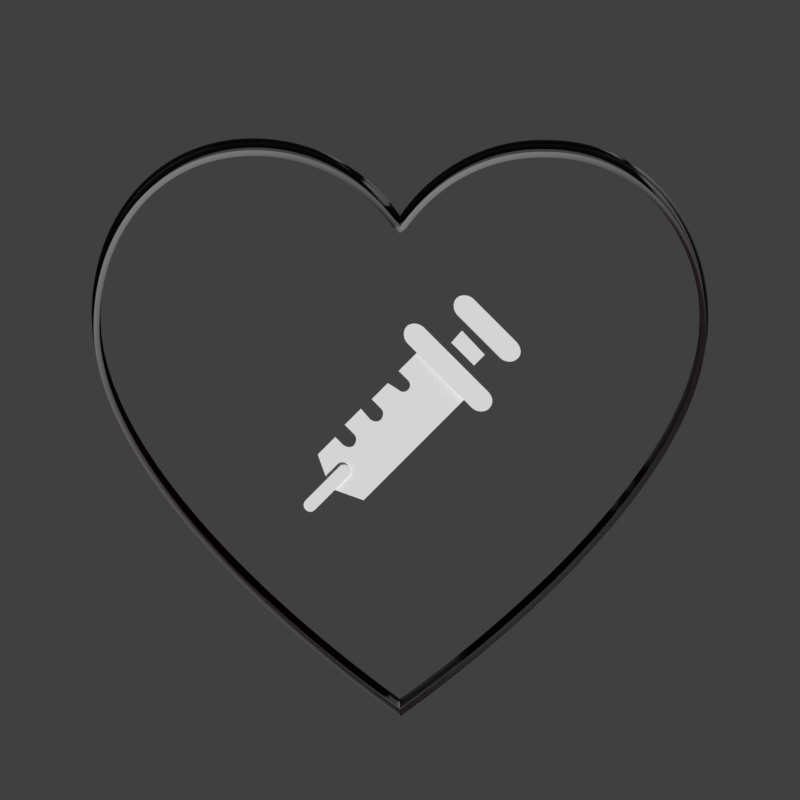 # Source: app-icon.blend  (saved by Blender 2.78.0; exported with 4.5.12 LTS)
import bpy
from mathutils import Matrix  # noqa: F401  (used for matrix-valued properties, if any)

bpy.ops.wm.read_factory_settings(use_empty=True)
scene = bpy.context.scene
scene.name = 'Scene'

# ---- collections
col_collection_1 = bpy.data.collections.new('Collection 1'); scene.collection.children.link(col_collection_1)
col_collection_2 = bpy.data.collections.new('Collection 2'); scene.collection.children.link(col_collection_2)
col_collection_11 = bpy.data.collections.new('Collection 11'); scene.collection.children.link(col_collection_11)

# ---- materials (node trees are filled in below, after node groups)
mat_red_004 = bpy.data.materials.new('red.004')
mat_red_004.alpha_threshold = 0.0
mat_red_004.use_transparent_shadow = False
mat_red_004.diffuse_color = (0.1912, 0.1981, 0.2016, 1.0)
mat_red_004.roughness = 0.5
mat_red_001 = bpy.data.materials.new('red.001')
mat_red_001.alpha_threshold = 0.0
mat_red_001.use_transparent_shadow = False
mat_red_001.diffuse_color = (0.1912, 0.1981, 0.2016, 1.0)
mat_red_001.roughness = 0.5
mat_red_002 = bpy.data.materials.new('red.002')
mat_red_002.alpha_threshold = 0.0
mat_red_002.use_transparent_shadow = False
mat_red_002.diffuse_color = (0.1912, 0.1981, 0.2016, 1.0)
mat_red_002.roughness = 0.5
mat_material = bpy.data.materials.new('Material')
mat_material.alpha_threshold = 0.0
mat_material.use_transparent_shadow = False
mat_material.diffuse_color = (1.0, 1.0, 1.0, 1.0)
mat_material.roughness = 0.5
mat_red = bpy.data.materials.new('red')
mat_red.alpha_threshold = 0.0
mat_red.use_transparent_shadow = False
mat_red.diffuse_color = (0.1912, 0.1981, 0.2016, 1.0)
mat_red.roughness = 0.5
mat_red_003 = bpy.data.materials.new('red.003')
mat_red_003.alpha_threshold = 0.0
mat_red_003.use_transparent_shadow = False
mat_red_003.diffuse_color = (0.2705, 0.009721, 0.02029, 1.0)
mat_red_003.roughness = 0.5

# ---- material node trees

# ---- world
world_world = bpy.data.worlds.new('World'); scene.world = world_world
world_world.color = (0.05088, 0.05088, 0.05088)
world_world.use_sun_shadow = False
world_world.sun_shadow_jitter_overblur = 0.0
world_world.cycles.sampling_method = 'MANUAL'

# ---- cameras
cam_camera = bpy.data.cameras.new('Camera')
cam_camera.type = 'ORTHO'
cam_camera.clip_end = 100.0
cam_camera.lens = 35.0
cam_camera.sensor_width = 32.0
cam_camera.sensor_height = 18.0
cam_camera.ortho_scale = 17.54
cam_camera.display_size = 2.0
cam_camera.dof.focus_distance = 0.0
cam_camera.dof.aperture_fstop = 128.0
cam_camera.dof.aperture_blades = 6

# ---- curves / text
cu_curve_010 = bpy.data.curves.new('Curve.010', 'CURVE')
cu_curve_010.dimensions = '3D'
_sp = cu_curve_010.splines.new('BEZIER'); _sp.bezier_points.add(5)
_sp.bezier_points.foreach_set('co', [0.005391, -0.0001364, 0.0006029, 0.002568, 0.002967, 0.0006029, 0.0, 0.001641, 0.0006029, -0.002568, 0.002996, 0.0006029, -0.005391, -0.0001082, 0.0006029, 0.0, -0.006965, 0.0006029])
_sp.bezier_points.foreach_set('handle_left', [0.005391, -0.003268, 0.0006029, 0.00429, 0.002967, 0.0006029, 0.0005645, 0.00246, 0.0006029, -0.001496, 0.002996, 0.0006029, -0.005391, 0.001613, 0.0006029, 0.0, -0.006965, 0.0006029])
_sp.bezier_points.foreach_set('handle_right', [0.005391, 0.001585, 0.0006029, 0.001496, 0.002996, 0.0006029, -0.0005645, 0.00246, 0.0006029, -0.00429, 0.002996, 0.0006029, -0.005391, -0.003268, 0.0006029, 0.0, -0.006965, 0.0006029])
_sp.resolution_u = 64
_sp.use_cyclic_u = True
cu_curve_010.materials.append(mat_red_004)
cu_curve_010.use_path_clamp = True
cu_curve_010.bevel_resolution = 0
cu_curve_010.bevel_depth = 0.0001
cu_curve_010.resolution_u = 64
cu_curve_010.fill_mode = 'HALF'
cu_curve_004 = bpy.data.curves.new('Curve.004', 'CURVE')
cu_curve_004.dimensions = '3D'
_sp = cu_curve_004.splines.new('BEZIER'); _sp.bezier_points.add(5)
_sp.bezier_points.foreach_set('co', [6.833, 3.714, 0.0, 3.255, 7.648, 0.0, 0.0, 5.967, 0.0, -3.255, 7.684, 0.0, -6.833, 3.75, 0.0, 0.0, -4.941, 0.0])
_sp.bezier_points.foreach_set('handle_left', [6.833, -0.2558, 0.0, 5.437, 7.648, 0.0, 0.7155, 7.005, 0.0, -1.896, 7.684, 0.0, -6.833, 5.932, 0.0, 0.0, -4.941, 0.0])
_sp.bezier_points.foreach_set('handle_right', [6.833, 5.896, 0.0, 1.896, 7.684, 0.0, -0.7155, 7.005, 0.0, -5.437, 7.684, 0.0, -6.833, -0.2558, 0.0, 0.0, -4.941, 0.0])
_sp.bezier_points.foreach_set('radius', [1268.0, 1268.0, 1268.0, 1268.0, 1268.0, 1268.0])
_sp.resolution_u = 32
_sp.use_cyclic_u = True
cu_curve_004.materials.append(mat_red_001)
cu_curve_004.use_path_clamp = True
cu_curve_004.bevel_resolution = 0
cu_curve_004.bevel_depth = 7e-05
cu_curve_004.resolution_u = 32
cu_curve_004.fill_mode = 'HALF'
cu_curve_000 = bpy.data.curves.new('Curve.000', 'CURVE')
cu_curve_000.dimensions = '3D'
_sp = cu_curve_000.splines.new('BEZIER'); _sp.bezier_points.add(5)
_sp.bezier_points.foreach_set('co', [6.833, 3.714, 0.0, 3.255, 7.648, 0.0, 0.0, 5.967, 0.0, -3.255, 7.684, 0.0, -6.833, 3.75, 0.0, 0.0, -4.941, 0.0])
_sp.bezier_points.foreach_set('handle_left', [6.833, -0.2558, 0.0, 5.437, 7.648, 0.0, 0.7155, 7.005, 0.0, -1.896, 7.684, 0.0, -6.833, 5.932, 0.0, 0.0, -4.941, 0.0])
_sp.bezier_points.foreach_set('handle_right', [6.833, 5.896, 0.0, 1.896, 7.684, 0.0, -0.7155, 7.005, 0.0, -5.437, 7.684, 0.0, -6.833, -0.2558, 0.0, 0.0, -4.941, 0.0])
_sp.bezier_points.foreach_set('radius', [1268.0, 1268.0, 1268.0, 1268.0, 1268.0, 1268.0])
_sp.resolution_u = 32
_sp.use_cyclic_u = True
cu_curve_000.materials.append(mat_red_002)
cu_curve_000.use_path_clamp = True
cu_curve_000.bevel_resolution = 0
cu_curve_000.bevel_depth = 0.0001
cu_curve_000.resolution_u = 32
cu_curve_000.fill_mode = 'HALF'
cu_curve_009 = bpy.data.curves.new('Curve.009', 'CURVE')
cu_curve_009.dimensions = '2D'
_sp = cu_curve_009.splines.new('BEZIER'); _sp.bezier_points.add(28)
_sp.bezier_points.foreach_set('co', [0.001113, 0.001571, 0.0, 0.0005486, 0.001007, 0.0, 0.0007461, 0.0008095, 0.0, 0.0007461, 0.0008095, 0.0, 0.0007461, 0.000612, 0.0, 0.0005486, 0.000612, 0.0, 0.0005486, 0.000612, 0.0, 0.0003228, 0.0007531, 0.0, -1.59e-05, 0.0004145, 0.0, 0.0001817, 0.000217, 0.0, 0.0001817, 0.000217, 0.0, 0.0001817, -8.757e-06, 0.0, -4.412e-05, -8.757e-06, 0.0, -4.412e-05, -8.757e-06, 0.0, -0.0002417, 0.000217, 0.0, -0.0005804, -0.0001216, 0.0, -0.0003828, -0.0003191, 0.0, -0.0003828, -0.0003191, 0.0, -0.0003828, -0.0005449, 0.0, -0.0006086, -0.0005449, 0.0, -0.0006086, -0.0005449, 0.0, -0.0006086, -0.0005449, 0.0, -0.0006086, -0.0005449, 0.0, -0.0006086, -0.0005449, 0.0, -0.0007779, -0.0003756, 0.0, -0.001145, -0.0007424, 0.0, -0.0008908, -0.001448, 0.0, -0.0001852, -0.001702, 0.0, 0.002101, 0.0005838, 0.0])
_sp.bezier_points.foreach_set('handle_left', [0.001442, 0.001242, 0.0, 0.0007367, 0.001195, 0.0, 0.0006803, 0.0008754, 0.0, 0.0007461, 0.0008095, 0.0, 0.0008026, 0.0006684, 0.0, 0.000605, 0.0005556, 0.0, 0.0005486, 0.000612, 0.0, 0.000398, 0.0007061, 0.0, 9.7e-05, 0.0005274, 0.0, 0.0001158, 0.0002828, 0.0, 0.0001817, 0.000217, 0.0, 0.0002381, 7.589e-05, 0.0, 4.055e-05, -6.519e-05, 0.0, -4.412e-05, -8.757e-06, 0.0, -0.0001758, 0.0001417, 0.0, -0.0004675, -8.757e-06, 0.0, -0.0004486, -0.0002533, 0.0, -0.0003828, -0.0003191, 0.0, -0.0003263, -0.0004602, 0.0, -0.0005239, -0.0006013, 0.0, -0.0006086, -0.0005449, 0.0, -0.0006086, -0.0005449, 0.0, -0.0006086, -0.0005449, 0.0, -0.0006086, -0.0005449, 0.0, -0.0007215, -0.000432, 0.0, -0.001023, -0.0006201, 0.0, -0.0009755, -0.001213, 0.0, -0.0004204, -0.001617, 0.0, 0.001339, -0.0001781, 0.0])
_sp.bezier_points.foreach_set('handle_right', [0.0009249, 0.001383, 0.0, 0.0006144, 0.0009412, 0.0, 0.0007461, 0.0008095, 0.0, 0.0008026, 0.0007531, 0.0, 0.0006897, 0.0005556, 0.0, 0.0005486, 0.000612, 0.0, 0.0004733, 0.000659, 0.0, 0.0002099, 0.0006402, 0.0, 4.996e-05, 0.0003487, 0.0, 0.0001817, 0.000217, 0.0, 0.0002381, 0.0001605, 0.0, 0.0001252, -6.519e-05, 0.0, -4.412e-05, -8.757e-06, 0.0, -0.00011, 6.649e-05, 0.0, -0.0003546, 0.0001041, 0.0, -0.0005145, -0.0001875, 0.0, -0.0003828, -0.0003191, 0.0, -0.0003263, -0.0003756, 0.0, -0.0004392, -0.0006013, 0.0, -0.0006086, -0.0005449, 0.0, -0.0006086, -0.0005449, 0.0, -0.0006086, -0.0005449, 0.0, -0.0006086, -0.0005449, 0.0, -0.0006086, -0.0005449, 0.0, -0.0009002, -0.0004978, 0.0, -0.00106, -0.0009775, 0.0, -0.0006556, -0.001532, 0.0, 0.0005768, -0.0009399, 0.0, 0.001772, 0.000913, 0.0])
for _p, _l, _r in zip(_sp.bezier_points, ['VECTOR', 'VECTOR', 'VECTOR', 'VECTOR', 'FREE', 'FREE', 'VECTOR', 'VECTOR', 'VECTOR', 'VECTOR', 'VECTOR', 'FREE', 'FREE', 'VECTOR', 'VECTOR', 'VECTOR', 'VECTOR', 'VECTOR', 'FREE', 'FREE', 'VECTOR', 'VECTOR', 'FREE', 'FREE', 'VECTOR', 'VECTOR', 'VECTOR', 'VECTOR', 'VECTOR'], ['VECTOR', 'VECTOR', 'VECTOR', 'FREE', 'FREE', 'FREE', 'VECTOR', 'VECTOR', 'VECTOR', 'VECTOR', 'FREE', 'FREE', 'FREE', 'VECTOR', 'VECTOR', 'VECTOR', 'VECTOR', 'FREE', 'FREE', 'FREE', 'VECTOR', 'FREE', 'FREE', 'FREE', 'VECTOR', 'VECTOR', 'VECTOR', 'VECTOR', 'VECTOR']): _p.handle_left_type = _l; _p.handle_right_type = _r
_sp.resolution_u = 64
_sp.use_cyclic_u = True
cu_curve_009.materials.append(mat_material)
cu_curve_009.use_path_clamp = True
cu_curve_009.bevel_resolution = 0
cu_curve_009.resolution_u = 64
cu_curve_009.fill_mode = 'BOTH'
cu_curve_008 = bpy.data.curves.new('Curve.008', 'CURVE')
cu_curve_008.dimensions = '2D'
_sp = cu_curve_008.splines.new('BEZIER'); _sp.bezier_points.add(5)
_sp.bezier_points.foreach_set('co', [-0.0004516, -0.0004515, 0.0, -0.0004516, -0.000254, 0.0, 0.000254, 0.0004515, 0.0, 0.0004516, 0.0004515, 0.0, 0.0004516, 0.000254, 0.0, -0.000254, -0.0004515, 0.0])
_sp.bezier_points.foreach_set('handle_left', [-0.0003951, -0.0005079, 0.0, -0.000508, -0.0003104, 0.0, 1.882e-05, 0.0002163, 0.0, 0.0003951, 0.0005079, 0.0, 0.000508, 0.0003104, 0.0, -1.882e-05, -0.0002163, 0.0])
_sp.bezier_points.foreach_set('handle_right', [-0.000508, -0.000395, 0.0, -0.0004516, -0.000254, 0.0, 0.0003105, 0.0005079, 0.0, 0.000508, 0.000395, 0.0, 0.0004516, 0.000254, 0.0, -0.0003105, -0.0005079, 0.0])
for _p, _l, _r in zip(_sp.bezier_points, ['FREE', 'FREE', 'VECTOR', 'FREE', 'FREE', 'VECTOR'], ['FREE', 'FREE', 'FREE', 'FREE', 'FREE', 'FREE']): _p.handle_left_type = _l; _p.handle_right_type = _r
_sp.resolution_u = 64
_sp.use_cyclic_u = True
cu_curve_008.materials.append(mat_material)
cu_curve_008.use_path_clamp = True
cu_curve_008.bevel_resolution = 0
cu_curve_008.resolution_u = 64
cu_curve_008.fill_mode = 'BOTH'
cu_curve_007 = bpy.data.curves.new('Curve.007', 'CURVE')
cu_curve_007.dimensions = '2D'
_sp = cu_curve_007.splines.new('BEZIER'); _sp.bezier_points.add(5)
_sp.bezier_points.foreach_set('co', [0.0006334, -0.0006349, 0.0, 0.0002665, -0.0006067, 0.0, -0.0006084, 0.0002681, 0.0, -0.0006366, 0.0006349, 0.0, -0.0002697, 0.0006067, 0.0, 0.0006052, -0.0002681, 0.0])
_sp.bezier_points.foreach_set('handle_left', [0.0007463, -0.0005502, 0.0, 0.0003794, -0.0007195, 0.0, -0.0003167, -2.351e-05, 0.0, -0.0007212, 0.0005502, 0.0, -0.0003826, 0.0007195, 0.0, 0.0003136, 2.351e-05, 0.0])
_sp.bezier_points.foreach_set('handle_right', [0.0005488, -0.0007195, 0.0, 0.0002665, -0.0006067, 0.0, -0.0007212, 0.0003809, 0.0, -0.0005519, 0.0007195, 0.0, -0.0002697, 0.0006067, 0.0, 0.0007181, -0.0003809, 0.0])
for _p, _l, _r in zip(_sp.bezier_points, ['FREE', 'FREE', 'VECTOR', 'FREE', 'FREE', 'VECTOR'], ['FREE', 'FREE', 'FREE', 'FREE', 'FREE', 'FREE']): _p.handle_left_type = _l; _p.handle_right_type = _r
_sp.resolution_u = 64
_sp.use_cyclic_u = True
cu_curve_007.materials.append(mat_material)
cu_curve_007.use_path_clamp = True
cu_curve_007.bevel_resolution = 0
cu_curve_007.resolution_u = 64
cu_curve_007.fill_mode = 'BOTH'
cu_curve_006 = bpy.data.curves.new('Curve.006', 'CURVE')
cu_curve_006.dimensions = '2D'
_sp = cu_curve_006.splines.new('BEZIER'); _sp.bezier_points.add(3)
_sp.bezier_points.foreach_set('co', [0.0003528, -0.000134, 0.0, 0.000127, -0.0003598, 0.0, -0.0003528, 0.0001199, 0.0, -0.000127, 0.0003739, 0.0])
_sp.bezier_points.foreach_set('handle_left', [0.0001929, 3.527e-05, 0.0, 0.0002023, -0.0002845, 0.0, -0.0001929, -3.997e-05, 0.0, -0.0002023, 0.0002892, 0.0])
_sp.bezier_points.foreach_set('handle_right', [0.0002775, -0.0002093, 0.0, -3.293e-05, -0.0001999, 0.0, -0.0002775, 0.0002046, 0.0, 3.293e-05, 0.0002046, 0.0])
for _p, _l, _r in zip(_sp.bezier_points, ['VECTOR', 'VECTOR', 'VECTOR', 'VECTOR'], ['VECTOR', 'VECTOR', 'VECTOR', 'VECTOR']): _p.handle_left_type = _l; _p.handle_right_type = _r
_sp.use_cyclic_u = True
cu_curve_006.materials.append(mat_material)
cu_curve_006.use_path_clamp = True
cu_curve_006.bevel_resolution = 0
cu_curve_006.fill_mode = 'BOTH'
cu_curve_005 = bpy.data.curves.new('Curve.005', 'CURVE')
cu_curve_005.dimensions = '2D'
_sp = cu_curve_005.splines.new('BEZIER'); _sp.bezier_points.add(5)
_sp.bezier_points.foreach_set('co', [0.0008592, -0.0008622, 0.0, 0.0004923, -0.000834, 0.0, -0.0008341, 0.0004922, 0.0, -0.0008624, 0.000859, 0.0, -0.0004955, 0.0008308, 0.0, 0.000831, -0.0004954, 0.0])
_sp.bezier_points.foreach_set('handle_left', [0.0009721, -0.0007493, 0.0, 0.0006052, -0.0009468, 0.0, -0.000392, 5.016e-05, 0.0, -0.000947, 0.0007744, 0.0, -0.0006084, 0.0009437, 0.0, 0.0003888, -5.33e-05, 0.0])
_sp.bezier_points.foreach_set('handle_right', [0.0007746, -0.0009468, 0.0, 0.0004923, -0.000834, 0.0, -0.000947, 0.0006051, 0.0, -0.0007777, 0.0009437, 0.0, -0.0004955, 0.0008308, 0.0, 0.0009439, -0.0006082, 0.0])
for _p, _l, _r in zip(_sp.bezier_points, ['FREE', 'FREE', 'VECTOR', 'FREE', 'FREE', 'VECTOR'], ['FREE', 'FREE', 'FREE', 'FREE', 'FREE', 'FREE']): _p.handle_left_type = _l; _p.handle_right_type = _r
_sp.resolution_u = 64
_sp.use_cyclic_u = True
cu_curve_005.materials.append(mat_material)
cu_curve_005.use_path_clamp = True
cu_curve_005.bevel_resolution = 0
cu_curve_005.resolution_u = 64
cu_curve_005.fill_mode = 'BOTH'
cu_curve_002 = bpy.data.curves.new('Curve.002', 'CURVE')
cu_curve_002.dimensions = '2D'
_sp = cu_curve_002.splines.new('BEZIER'); _sp.bezier_points.add(3)
_sp.bezier_points.foreach_set('co', [0.003269, -0.001857, 0.0, -0.001839, 0.003249, 0.0, -0.0015, 0.003588, 0.0, 0.003607, -0.001519, 0.0])
_sp.bezier_points.foreach_set('handle_left', [0.003382, -0.001744, 0.0, -0.0001362, 0.001547, 0.0, -0.001613, 0.003475, 0.0, 0.001905, 0.0001835, 0.0])
_sp.bezier_points.foreach_set('handle_right', [0.001566, -0.0001551, 0.0, -0.001726, 0.003362, 0.0, 0.0002024, 0.001886, 0.0, 0.003494, -0.001632, 0.0])
for _p, _l, _r in zip(_sp.bezier_points, ['VECTOR', 'VECTOR', 'VECTOR', 'VECTOR'], ['VECTOR', 'VECTOR', 'VECTOR', 'VECTOR']): _p.handle_left_type = _l; _p.handle_right_type = _r
_sp.use_cyclic_u = True
_sp = cu_curve_002.splines.new('BEZIER'); _sp.bezier_points.add(3)
_sp.bezier_points.foreach_set('co', [-0.0003721, -0.005469, 0.0, -0.005479, -0.0003624, 0.0, -0.002318, 0.002798, 0.0, 0.002789, -0.002309, 0.0])
_sp.bezier_points.foreach_set('handle_left', [0.0006815, -0.004416, 0.0, -0.003777, -0.002065, 0.0, -0.003372, 0.001744, 0.0, 0.001086, -0.0006066, 0.0])
_sp.bezier_points.foreach_set('handle_right', [-0.002075, -0.003767, 0.0, -0.004426, 0.000691, 0.0, -0.000616, 0.001096, 0.0, 0.001735, -0.003362, 0.0])
for _p, _l, _r in zip(_sp.bezier_points, ['VECTOR', 'VECTOR', 'VECTOR', 'VECTOR'], ['VECTOR', 'VECTOR', 'VECTOR', 'VECTOR']): _p.handle_left_type = _l; _p.handle_right_type = _r
_sp.use_cyclic_u = True
_sp = cu_curve_002.splines.new('BEZIER'); _sp.bezier_points.add(3)
_sp.bezier_points.foreach_set('co', [0.002902, -0.002196, 0.0, -0.002206, 0.002911, 0.0, -0.00198, 0.003136, 0.0, 0.003128, -0.00197, 0.0])
_sp.bezier_points.foreach_set('handle_left', [0.002977, -0.002121, 0.0, -0.0005031, 0.001209, 0.0, -0.002055, 0.003061, 0.0, 0.001425, -0.000268, 0.0])
_sp.bezier_points.foreach_set('handle_right', [0.001199, -0.0004937, 0.0, -0.00213, 0.002986, 0.0, -0.0002774, 0.001434, 0.0, 0.003052, -0.002045, 0.0])
for _p, _l, _r in zip(_sp.bezier_points, ['VECTOR', 'VECTOR', 'VECTOR', 'VECTOR'], ['VECTOR', 'VECTOR', 'VECTOR', 'VECTOR']): _p.handle_left_type = _l; _p.handle_right_type = _r
_sp.use_cyclic_u = True
cu_curve_002.use_path_clamp = True
cu_curve_002.bevel_resolution = 0
cu_curve_002.fill_mode = 'BOTH'
cu_curve_003 = bpy.data.curves.new('Curve.003', 'CURVE')
cu_curve_003.dimensions = '3D'
_sp = cu_curve_003.splines.new('BEZIER'); _sp.bezier_points.add(5)
_sp.bezier_points.foreach_set('co', [6.833, 3.714, 0.0, 3.255, 7.648, 0.0, 0.0, 5.967, 0.0, -3.255, 7.684, 0.0, -6.833, 3.75, 0.0, 0.0, -4.941, 0.0])
_sp.bezier_points.foreach_set('handle_left', [6.833, -0.2558, 0.0, 5.437, 7.648, 0.0, 0.7155, 7.005, 0.0, -1.896, 7.684, 0.0, -6.833, 5.932, 0.0, 0.0, -4.941, 0.0])
_sp.bezier_points.foreach_set('handle_right', [6.833, 5.896, 0.0, 1.896, 7.684, 0.0, -0.7155, 7.005, 0.0, -5.437, 7.684, 0.0, -6.833, -0.2558, 0.0, 0.0, -4.941, 0.0])
_sp.bezier_points.foreach_set('radius', [1268.0, 1268.0, 1268.0, 1268.0, 1268.0, 1268.0])
_sp.resolution_u = 32
_sp.use_cyclic_u = True
cu_curve_003.materials.append(mat_red)
cu_curve_003.use_path_clamp = True
cu_curve_003.bevel_resolution = 0
cu_curve_003.bevel_depth = 0.0001
cu_curve_003.resolution_u = 32
cu_curve_003.fill_mode = 'HALF'
cu_curve_001 = bpy.data.curves.new('Curve.001', 'CURVE')
cu_curve_001.dimensions = '2D'
_sp = cu_curve_001.splines.new('BEZIER'); _sp.bezier_points.add(5)
_sp.bezier_points.foreach_set('co', [0.005391, -0.0001364, 0.0, 0.002568, 0.002967, 0.0, 0.0, 0.001641, 0.0, -0.002568, 0.002996, 0.0, -0.005391, -0.0001082, 0.0, 0.0, -0.006965, 0.0])
_sp.bezier_points.foreach_set('handle_left', [0.005391, -0.003268, 0.0, 0.00429, 0.002967, 0.0, 0.0005645, 0.00246, 0.0, -0.001496, 0.002996, 0.0, -0.005391, 0.001613, 0.0, 0.0, -0.006965, 0.0])
_sp.bezier_points.foreach_set('handle_right', [0.005391, 0.001585, 0.0, 0.001496, 0.002996, 0.0, -0.0005645, 0.00246, 0.0, -0.00429, 0.002996, 0.0, -0.005391, -0.003268, 0.0, 0.0, -0.006965, 0.0])
_sp.resolution_u = 64
_sp.use_cyclic_u = True
cu_curve_001.materials.append(mat_red_003)
cu_curve_001.use_path_clamp = True
cu_curve_001.bevel_resolution = 0
cu_curve_001.resolution_u = 64
cu_curve_001.fill_mode = 'BOTH'

# ---- objects
ob_curve_010 = bpy.data.objects.new('Curve.010', cu_curve_010)
ob_curve_004 = bpy.data.objects.new('Curve.004', cu_curve_004)
ob_curve_000 = bpy.data.objects.new('Curve.000', cu_curve_000)
ob_curve_009 = bpy.data.objects.new('Curve.009', cu_curve_009)
ob_curve_008 = bpy.data.objects.new('Curve.008', cu_curve_008)
ob_curve_007 = bpy.data.objects.new('Curve.007', cu_curve_007)
ob_curve_006 = bpy.data.objects.new('Curve.006', cu_curve_006)
ob_curve_005 = bpy.data.objects.new('Curve.005', cu_curve_005)
ob_camera = bpy.data.objects.new('Camera', cam_camera)
ob_curve_002 = bpy.data.objects.new('Curve.002', cu_curve_002)
ob_curve_003 = bpy.data.objects.new('Curve.003', cu_curve_003)
ob_curve_001 = bpy.data.objects.new('Curve.001', cu_curve_001)

# ---- transforms, parenting, visibility, modifiers, constraints
ob_curve_010.location = (0.0, 1.743, 0.0)
ob_curve_010.scale = (1246.0, 1246.0, 1246.0)
ob_curve_010.lineart.crease_threshold = 0.0
ob_curve_004.location = (0.0, -1.867, -0.5049)
ob_curve_004.scale = (0.9898, 0.9898, 0.9898)
ob_curve_004.lineart.crease_threshold = 0.0
ob_curve_000.location = (0.0, -1.867, -0.5049)
ob_curve_000.scale = (0.9792, 0.9792, 0.9792)
ob_curve_000.lineart.crease_threshold = 0.0
ob_curve_009.location = (-0.605, -0.4167, 0.3561)
ob_curve_009.scale = (1047.0, 1047.0, 1047.0)
ob_curve_009.lineart.crease_threshold = 0.0
ob_curve_008.parent = ob_curve_009
ob_curve_008.matrix_parent_inverse = Matrix(((0.001, 0.0, 0.0, 0.000605), (0.0, 0.001, 0.0, 0.0004167), (0.0, 0.0, 0.001, -0.0003561), (0.0, 0.0, 0.0, 1.0)))
ob_curve_008.location = (-1.552, -1.865, 0.4076)
ob_curve_008.scale = (1000.0, 1000.0, 1000.0)
ob_curve_008.lineart.crease_threshold = 0.0
ob_curve_007.parent = ob_curve_009
ob_curve_007.matrix_parent_inverse = Matrix(((0.001, 0.0, 0.0, 0.000605), (0.0, 0.001, 0.0, 0.0004167), (0.0, 0.0, 0.001, -0.0003561), (0.0, 0.0, 0.0, 1.0)))
ob_curve_007.location = (1.794, 1.479, 0.6668)
ob_curve_007.scale = (1000.0, 1000.0, 1000.0)
ob_curve_007.lineart.crease_threshold = 0.0
ob_curve_006.parent = ob_curve_009
ob_curve_006.matrix_parent_inverse = Matrix(((0.001, 0.0, 0.0, 0.000605), (0.0, 0.001, 0.0, 0.0004167), (0.0, 0.0, 0.001, -0.0003561), (0.0, 0.0, 0.0, 1.0)))
ob_curve_006.location = (1.397, 1.063, 0.6147)
ob_curve_006.scale = (1000.0, 1000.0, 1000.0)
ob_curve_006.lineart.crease_threshold = 0.0
ob_curve_005.parent = ob_curve_009
ob_curve_005.matrix_parent_inverse = Matrix(((0.001, 0.0, 0.0, 0.000605), (0.0, 0.001, 0.0, 0.0004167), (0.0, 0.0, 0.001, -0.0003561), (0.0, 0.0, 0.0, 1.0)))
ob_curve_005.location = (0.9753, 0.6625, 0.4684)
ob_curve_005.scale = (1000.0, 1000.0, 1000.0)
ob_curve_005.lineart.crease_threshold = 0.0
ob_camera.location = (0.0, 0.0, 15.0)
ob_camera.lineart.crease_threshold = 0.0
ob_curve_002.parent = ob_curve_009
ob_curve_002.matrix_parent_inverse = Matrix(((0.001, 0.0, 0.0, 0.000605), (0.0, 0.001, 0.0, 0.0004167), (0.0, 0.0, 0.001, -0.0003561), (0.0, 0.0, 0.0, 1.0)))
ob_curve_002.location = (3.476, -1.954, 0.1889)
ob_curve_002.scale = (1000.0, 1000.0, 1000.0)
ob_curve_002.lineart.crease_threshold = 0.0
ob_curve_003.location = (0.0, -1.867, -0.5049)
ob_curve_003.scale = (0.9463, 0.9463, 0.9463)
ob_curve_003.lineart.crease_threshold = 0.0
ob_curve_001.location = (0.0, 1.743, 0.0)
ob_curve_001.scale = (1246.0, 1246.0, 1246.0)
ob_curve_001.lineart.crease_threshold = 0.0

# ---- collection membership
col_collection_1.objects.link(ob_curve_010)
col_collection_1.objects.link(ob_curve_004)
col_collection_1.objects.link(ob_curve_000)
col_collection_1.objects.link(ob_curve_009)
col_collection_1.objects.link(ob_curve_008)
col_collection_1.objects.link(ob_curve_007)
col_collection_1.objects.link(ob_curve_006)
col_collection_1.objects.link(ob_curve_005)
col_collection_2.objects.link(ob_camera)
col_collection_2.objects.link(ob_curve_002)
col_collection_11.objects.link(ob_curve_003)
col_collection_11.objects.link(ob_curve_001)
def _layer_coll(name, lc=None):
    lc = lc or bpy.context.view_layer.layer_collection
    for c in lc.children:
        if c.name == name: return c
        r = _layer_coll(name, c)
        if r: return r
_layer_coll('Collection 2').indirect_only = True
_layer_coll('Collection 11').indirect_only = True

# ---- scene / render settings (as saved in the file)
scene.camera = ob_camera
scene.frame_start = 1; scene.frame_end = 16; scene.frame_set(4)
scene.render.engine = 'BLENDER_EEVEE_NEXT'
scene.render.resolution_x = 400
scene.render.resolution_y = 400
scene.render.dither_intensity = 0.0
scene.render.film_transparent = True
scene.cycles.use_denoising = False
scene.cycles.samples = 128
scene.cycles.sampling_pattern = 'TABULATED_SOBOL'
scene.cycles.light_sampling_threshold = 0.0
scene.cycles.use_adaptive_sampling = False
scene.cycles.use_light_tree = False
scene.cycles.blur_glossy = 0.0
scene.cycles.sample_clamp_indirect = 0.0
scene.view_settings.view_transform = 'Standard'
bpy.context.view_layer.update()

# ---- added for rendering (the .blend has no usable light): sun
light_auto_sun = bpy.data.lights.new('AutoSun', 'SUN')
light_auto_sun.energy = 3.0
light_auto_sun.angle = 0.0523599
ob_auto_sun = bpy.data.objects.new('AutoSun', light_auto_sun)
scene.collection.objects.link(ob_auto_sun)
ob_auto_sun.rotation_euler = (0.872665, 0.174533, 0.523599)
bpy.context.view_layer.update()

